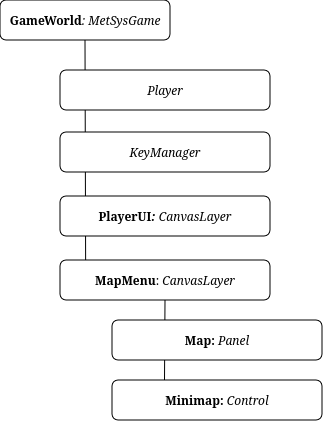

The diagram above was exported from draw.io. Its source (the exported page's mxGraphModel, read from the mxfile embedded in the PNG):
<mxGraphModel dx="799" dy="487" grid="1" gridSize="10" guides="1" tooltips="1" connect="1" arrows="1" fold="1" page="1" pageScale="1" pageWidth="850" pageHeight="1100" math="0" shadow="0">
  <root>
    <mxCell id="0" />
    <mxCell id="1" parent="0" />
    <mxCell id="aJPphi4d0lJmGldZbpcC-3" edge="1" parent="1" source="aJPphi4d0lJmGldZbpcC-2" style="endArrow=none;html=1;rounded=0;entryX=0.5;entryY=1;entryDx=0;entryDy=0;exitX=0.25;exitY=0;exitDx=0;exitDy=0;" target="-sdJNyyts5P01FY6e-yw-4" value="">
      <mxGeometry height="50" relative="1" width="50" as="geometry">
        <mxPoint x="250" y="440" as="sourcePoint" />
        <mxPoint x="300" y="390" as="targetPoint" />
      </mxGeometry>
    </mxCell>
    <mxCell id="-sdJNyyts5P01FY6e-yw-13" edge="1" parent="1" source="-sdJNyyts5P01FY6e-yw-4" style="endArrow=none;html=1;rounded=0;entryX=0.5;entryY=1;entryDx=0;entryDy=0;exitX=0.122;exitY=0.02;exitDx=0;exitDy=0;exitPerimeter=0;" target="-sdJNyyts5P01FY6e-yw-1" value="">
      <mxGeometry height="50" relative="1" width="50" as="geometry">
        <mxPoint x="400" y="540" as="sourcePoint" />
        <mxPoint x="450" y="490" as="targetPoint" />
      </mxGeometry>
    </mxCell>
    <mxCell id="-sdJNyyts5P01FY6e-yw-1" parent="1" style="rounded=1;whiteSpace=wrap;html=1;" value="&lt;div&gt;&lt;b&gt;GameWorld&lt;/b&gt;&lt;i&gt;: MetSysGame&lt;/i&gt;&lt;/div&gt;" vertex="1">
      <mxGeometry height="40" width="170" x="40" y="220" as="geometry" />
    </mxCell>
    <mxCell id="-sdJNyyts5P01FY6e-yw-2" parent="1" style="rounded=1;whiteSpace=wrap;html=1;" value="&lt;div&gt;&lt;i&gt;Player&lt;/i&gt;&lt;/div&gt;" vertex="1">
      <mxGeometry height="40" width="210" x="100" y="290" as="geometry" />
    </mxCell>
    <mxCell id="-sdJNyyts5P01FY6e-yw-3" parent="1" style="rounded=1;whiteSpace=wrap;html=1;" value="&lt;i&gt;KeyManager&lt;/i&gt;" vertex="1">
      <mxGeometry height="40" width="210" x="100" y="352" as="geometry" />
    </mxCell>
    <mxCell id="-sdJNyyts5P01FY6e-yw-4" parent="1" style="rounded=1;whiteSpace=wrap;html=1;" value="&lt;b&gt;MapMenu&lt;/b&gt;:&lt;i&gt;&amp;nbsp;CanvasLayer&lt;/i&gt;" vertex="1">
      <mxGeometry height="40" width="210" x="100" y="480" as="geometry" />
    </mxCell>
    <mxCell id="-sdJNyyts5P01FY6e-yw-7" parent="1" style="rounded=1;whiteSpace=wrap;html=1;" value="&lt;b&gt;PlayerUI&lt;/b&gt;&lt;i&gt;&lt;b&gt;:&amp;nbsp;&lt;/b&gt;CanvasLayer&lt;/i&gt;" vertex="1">
      <mxGeometry height="40" width="210" x="100" y="416" as="geometry" />
    </mxCell>
    <mxCell id="aJPphi4d0lJmGldZbpcC-2" parent="1" style="rounded=1;whiteSpace=wrap;html=1;" value="&lt;b&gt;Minimap:&amp;nbsp;&lt;/b&gt;&lt;i&gt;Control&lt;/i&gt;" vertex="1">
      <mxGeometry height="40" width="210" x="152" y="600" as="geometry" />
    </mxCell>
    <mxCell id="aJPphi4d0lJmGldZbpcC-1" parent="1" style="rounded=1;whiteSpace=wrap;html=1;" value="&lt;b&gt;Map: &lt;/b&gt;&lt;i&gt;Panel&lt;/i&gt;" vertex="1">
      <mxGeometry height="40" width="210" x="152" y="540" as="geometry" />
    </mxCell>
  </root>
</mxGraphModel>